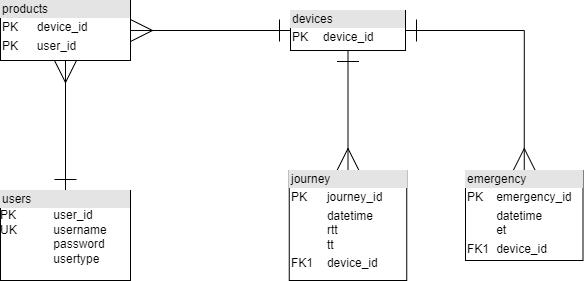

The diagram above was exported from draw.io. Its source (the exported page's mxGraphModel, read from the mxfile embedded in the PNG):
<mxGraphModel dx="1036" dy="614" grid="1" gridSize="10" guides="1" tooltips="1" connect="1" arrows="1" fold="1" page="1" pageScale="1" pageWidth="1169" pageHeight="827" math="0" shadow="0">
  <root>
    <mxCell id="0" />
    <mxCell id="1" parent="0" />
    <mxCell id="Lgn3jn3Ell-Yw_-ZJyL--2" style="edgeStyle=orthogonalEdgeStyle;rounded=0;orthogonalLoop=1;jettySize=auto;html=1;exitX=0.5;exitY=0;exitDx=0;exitDy=0;entryX=0.5;entryY=1;entryDx=0;entryDy=0;startArrow=ERmany;startFill=0;endArrow=ERone;endFill=0;endSize=20;startSize=20;" parent="1" source="IzjyavjuP5UEj4hxhe4r-2" target="Lgn3jn3Ell-Yw_-ZJyL--1" edge="1">
      <mxGeometry relative="1" as="geometry" />
    </mxCell>
    <mxCell id="IzjyavjuP5UEj4hxhe4r-2" value="&lt;div style=&quot;box-sizing:border-box;width:100%;background:#e4e4e4;padding:2px;&quot;&gt;journey&lt;/div&gt;&lt;table style=&quot;width:100%;font-size:1em;&quot; cellpadding=&quot;2&quot; cellspacing=&quot;0&quot;&gt;&lt;tbody&gt;&lt;tr&gt;&lt;td&gt;PK&lt;/td&gt;&lt;td&gt;journey_id&lt;/td&gt;&lt;/tr&gt;&lt;tr&gt;&lt;td&gt;&lt;br&gt;&lt;/td&gt;&lt;td&gt;datetime&lt;br&gt;rtt&lt;br&gt;tt&lt;/td&gt;&lt;/tr&gt;&lt;tr&gt;&lt;td&gt;FK1&lt;/td&gt;&lt;td&gt;device_id&lt;/td&gt;&lt;/tr&gt;&lt;/tbody&gt;&lt;/table&gt;" style="verticalAlign=top;align=left;overflow=fill;html=1;" parent="1" vertex="1">
      <mxGeometry x="583.75" y="400" width="117.5" height="110" as="geometry" />
    </mxCell>
    <mxCell id="Lgn3jn3Ell-Yw_-ZJyL--4" style="edgeStyle=orthogonalEdgeStyle;rounded=0;orthogonalLoop=1;jettySize=auto;html=1;exitX=1;exitY=0.5;exitDx=0;exitDy=0;entryX=0;entryY=0.5;entryDx=0;entryDy=0;endArrow=ERone;endFill=0;startArrow=ERmany;startFill=0;endSize=20;startSize=20;" parent="1" source="IzjyavjuP5UEj4hxhe4r-4" target="Lgn3jn3Ell-Yw_-ZJyL--1" edge="1">
      <mxGeometry relative="1" as="geometry" />
    </mxCell>
    <mxCell id="Lgn3jn3Ell-Yw_-ZJyL--6" style="edgeStyle=orthogonalEdgeStyle;rounded=0;orthogonalLoop=1;jettySize=auto;html=1;startArrow=ERmany;startFill=0;endArrow=ERone;endFill=0;startSize=20;endSize=20;" parent="1" source="IzjyavjuP5UEj4hxhe4r-4" target="IzjyavjuP5UEj4hxhe4r-6" edge="1">
      <mxGeometry relative="1" as="geometry">
        <Array as="points" />
      </mxGeometry>
    </mxCell>
    <mxCell id="IzjyavjuP5UEj4hxhe4r-4" value="&lt;div style=&quot;box-sizing:border-box;width:100%;background:#e4e4e4;padding:2px;&quot;&gt;products&lt;/div&gt;&lt;table style=&quot;width:100%;font-size:1em;&quot; cellpadding=&quot;2&quot; cellspacing=&quot;0&quot;&gt;&lt;tbody&gt;&lt;tr&gt;&lt;td&gt;PK&lt;/td&gt;&lt;td&gt;device_id&lt;/td&gt;&lt;/tr&gt;&lt;tr&gt;&lt;td&gt;PK&lt;/td&gt;&lt;td&gt;user_id&lt;/td&gt;&lt;/tr&gt;&lt;tr&gt;&lt;td&gt;&lt;/td&gt;&lt;td&gt;&lt;br&gt;&lt;/td&gt;&lt;/tr&gt;&lt;/tbody&gt;&lt;/table&gt;" style="verticalAlign=top;align=left;overflow=fill;html=1;" parent="1" vertex="1">
      <mxGeometry x="295" y="230" width="130" height="60" as="geometry" />
    </mxCell>
    <mxCell id="IzjyavjuP5UEj4hxhe4r-6" value="&lt;div style=&quot;box-sizing:border-box;width:100%;background:#e4e4e4;padding:2px;&quot;&gt;users&lt;/div&gt;PK&lt;span style=&quot;white-space: pre;&quot;&gt; &lt;/span&gt;&lt;span style=&quot;white-space: pre;&quot;&gt; &lt;/span&gt;user_id&lt;br&gt;UK&lt;span style=&quot;white-space: pre;&quot;&gt; &lt;/span&gt;&lt;span style=&quot;white-space: pre;&quot;&gt; &lt;/span&gt;username&lt;br&gt;&lt;span style=&quot;white-space: pre;&quot;&gt; &lt;/span&gt;&lt;span style=&quot;white-space: pre;&quot;&gt; &lt;/span&gt;password&lt;br&gt;&lt;span style=&quot;white-space: pre;&quot;&gt; &lt;/span&gt;&lt;span style=&quot;white-space: pre;&quot;&gt; &lt;/span&gt;usertype" style="verticalAlign=top;align=left;overflow=fill;html=1;" parent="1" vertex="1">
      <mxGeometry x="295" y="420" width="130" height="90" as="geometry" />
    </mxCell>
    <mxCell id="MKGvZI8gdgX0PxCbGQMZ-2" style="edgeStyle=orthogonalEdgeStyle;rounded=0;orthogonalLoop=1;jettySize=auto;html=1;exitX=1;exitY=0.5;exitDx=0;exitDy=0;startArrow=ERone;startFill=0;endArrow=ERmany;endFill=0;endSize=20;startSize=20;entryX=0.5;entryY=0;entryDx=0;entryDy=0;" edge="1" parent="1" source="Lgn3jn3Ell-Yw_-ZJyL--1" target="MKGvZI8gdgX0PxCbGQMZ-1">
      <mxGeometry relative="1" as="geometry">
        <mxPoint x="869" y="330" as="targetPoint" />
      </mxGeometry>
    </mxCell>
    <mxCell id="Lgn3jn3Ell-Yw_-ZJyL--1" value="&lt;div style=&quot;box-sizing:border-box;width:100%;background:#e4e4e4;padding:2px;&quot;&gt;devices&lt;/div&gt;&lt;table style=&quot;width:100%;font-size:1em;&quot; cellpadding=&quot;2&quot; cellspacing=&quot;0&quot;&gt;&lt;tbody&gt;&lt;tr&gt;&lt;td&gt;PK&lt;/td&gt;&lt;td&gt;device_id&lt;/td&gt;&lt;/tr&gt;&lt;tr&gt;&lt;td&gt;&lt;br&gt;&lt;/td&gt;&lt;td&gt;&lt;br&gt;&lt;/td&gt;&lt;/tr&gt;&lt;tr&gt;&lt;td&gt;&lt;/td&gt;&lt;td&gt;&lt;br&gt;&lt;/td&gt;&lt;/tr&gt;&lt;/tbody&gt;&lt;/table&gt;" style="verticalAlign=top;align=left;overflow=fill;html=1;" parent="1" vertex="1">
      <mxGeometry x="585" y="240" width="115" height="40" as="geometry" />
    </mxCell>
    <mxCell id="MKGvZI8gdgX0PxCbGQMZ-1" value="&lt;div style=&quot;box-sizing:border-box;width:100%;background:#e4e4e4;padding:2px;&quot;&gt;emergency&lt;/div&gt;&lt;table style=&quot;width:100%;font-size:1em;&quot; cellpadding=&quot;2&quot; cellspacing=&quot;0&quot;&gt;&lt;tbody&gt;&lt;tr&gt;&lt;td&gt;PK&lt;/td&gt;&lt;td&gt;emergency_id&lt;/td&gt;&lt;/tr&gt;&lt;tr&gt;&lt;td&gt;&lt;br&gt;&lt;/td&gt;&lt;td&gt;datetime&lt;br&gt;et&lt;br&gt;&lt;/td&gt;&lt;/tr&gt;&lt;tr&gt;&lt;td&gt;FK1&lt;/td&gt;&lt;td&gt;device_id&lt;/td&gt;&lt;/tr&gt;&lt;/tbody&gt;&lt;/table&gt;" style="verticalAlign=top;align=left;overflow=fill;html=1;" vertex="1" parent="1">
      <mxGeometry x="760" y="400" width="117.5" height="90" as="geometry" />
    </mxCell>
  </root>
</mxGraphModel>